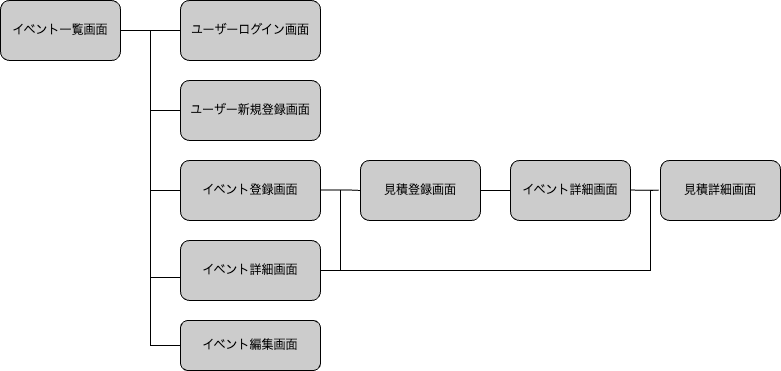

The diagram above was exported from draw.io. Its source (the exported page's mxGraphModel, read from the mxfile embedded in the PNG):
<mxGraphModel dx="1596" dy="667" grid="0" gridSize="10" guides="1" tooltips="1" connect="1" arrows="1" fold="1" page="1" pageScale="1" pageWidth="827" pageHeight="1169" background="#ffffff" math="0" shadow="0">
  <root>
    <mxCell id="0" />
    <mxCell id="1" parent="0" />
    <mxCell id="248" value="イベント一覧画面" style="rounded=1;whiteSpace=wrap;html=1;fillStyle=auto;gradientColor=none;fillColor=#CCCCCC;gradientDirection=north;fontColor=#000000;" parent="1" vertex="1">
      <mxGeometry x="-820" y="110" width="120" height="60" as="geometry" />
    </mxCell>
    <mxCell id="249" value="ユーザーログイン画面" style="rounded=1;whiteSpace=wrap;html=1;fillStyle=auto;gradientColor=none;fillColor=#CCCCCC;gradientDirection=north;fontColor=#000000;" parent="1" vertex="1">
      <mxGeometry x="-640" y="110" width="140" height="60" as="geometry" />
    </mxCell>
    <mxCell id="250" value="ユーザー新規登録画面" style="rounded=1;whiteSpace=wrap;html=1;fillStyle=auto;gradientColor=none;fillColor=#CCCCCC;gradientDirection=north;fontColor=#000000;" parent="1" vertex="1">
      <mxGeometry x="-640" y="190" width="140" height="60" as="geometry" />
    </mxCell>
    <mxCell id="251" value="イベント登録画面" style="rounded=1;whiteSpace=wrap;html=1;fillStyle=auto;gradientColor=none;fillColor=#CCCCCC;gradientDirection=north;fontColor=#000000;" parent="1" vertex="1">
      <mxGeometry x="-640" y="270" width="140" height="60" as="geometry" />
    </mxCell>
    <mxCell id="252" value="イベント詳細画面" style="rounded=1;whiteSpace=wrap;html=1;fillStyle=auto;gradientColor=none;fillColor=#CCCCCC;gradientDirection=north;fontColor=#000000;" parent="1" vertex="1">
      <mxGeometry x="-640" y="350" width="140" height="60" as="geometry" />
    </mxCell>
    <mxCell id="256" value="" style="endArrow=none;html=1;entryX=0;entryY=0.5;entryDx=0;entryDy=0;fontColor=#050505;strokeColor=#000000;" parent="1" target="249" edge="1">
      <mxGeometry width="50" height="50" relative="1" as="geometry">
        <mxPoint x="-700" y="140" as="sourcePoint" />
        <mxPoint x="-650" y="90" as="targetPoint" />
        <Array as="points">
          <mxPoint x="-680" y="140" />
          <mxPoint x="-660" y="140" />
        </Array>
      </mxGeometry>
    </mxCell>
    <mxCell id="257" value="" style="endArrow=none;html=1;entryX=0;entryY=0.5;entryDx=0;entryDy=0;fontColor=#050505;strokeColor=#000000;rounded=0;" parent="1" target="250" edge="1">
      <mxGeometry width="50" height="50" relative="1" as="geometry">
        <mxPoint x="-670" y="140" as="sourcePoint" />
        <mxPoint x="-670" y="210" as="targetPoint" />
        <Array as="points">
          <mxPoint x="-670" y="220" />
        </Array>
      </mxGeometry>
    </mxCell>
    <mxCell id="258" value="" style="endArrow=none;html=1;entryX=0;entryY=0.5;entryDx=0;entryDy=0;fontColor=#050505;strokeColor=#000000;rounded=0;" parent="1" target="251" edge="1">
      <mxGeometry width="50" height="50" relative="1" as="geometry">
        <mxPoint x="-670" y="140" as="sourcePoint" />
        <mxPoint x="-620" y="160" as="targetPoint" />
        <Array as="points">
          <mxPoint x="-670" y="300" />
        </Array>
      </mxGeometry>
    </mxCell>
    <mxCell id="259" value="" style="endArrow=none;html=1;fontColor=#050505;strokeColor=#000000;rounded=0;" parent="1" edge="1">
      <mxGeometry width="50" height="50" relative="1" as="geometry">
        <mxPoint x="-670" y="140" as="sourcePoint" />
        <mxPoint x="-640" y="387" as="targetPoint" />
        <Array as="points">
          <mxPoint x="-670" y="387" />
        </Array>
      </mxGeometry>
    </mxCell>
    <mxCell id="260" value="" style="endArrow=none;html=1;exitX=1;exitY=0.5;exitDx=0;exitDy=0;fontColor=#050505;strokeColor=#000000;rounded=0;" parent="1" source="252" edge="1">
      <mxGeometry width="50" height="50" relative="1" as="geometry">
        <mxPoint x="-500" y="379.5" as="sourcePoint" />
        <mxPoint x="-480" y="300" as="targetPoint" />
        <Array as="points">
          <mxPoint x="-480" y="380" />
        </Array>
      </mxGeometry>
    </mxCell>
    <mxCell id="262" value="" style="endArrow=none;html=1;exitX=1;exitY=0.5;exitDx=0;exitDy=0;fontColor=#050505;strokeColor=#000000;" edge="1" parent="1">
      <mxGeometry width="50" height="50" relative="1" as="geometry">
        <mxPoint x="-500" y="299.5" as="sourcePoint" />
        <mxPoint x="-460" y="300" as="targetPoint" />
        <Array as="points">
          <mxPoint x="-470" y="299.5" />
        </Array>
      </mxGeometry>
    </mxCell>
    <mxCell id="263" value="見積登録画面" style="rounded=1;whiteSpace=wrap;html=1;fillStyle=auto;gradientColor=none;fillColor=#CCCCCC;gradientDirection=north;fontColor=#000000;" vertex="1" parent="1">
      <mxGeometry x="-460" y="270" width="120" height="60" as="geometry" />
    </mxCell>
    <mxCell id="264" value="イベント詳細画面" style="rounded=1;whiteSpace=wrap;html=1;fillStyle=auto;gradientColor=none;fillColor=#CCCCCC;gradientDirection=north;fontColor=#000000;" vertex="1" parent="1">
      <mxGeometry x="-310" y="270" width="120" height="60" as="geometry" />
    </mxCell>
    <mxCell id="267" value="" style="endArrow=none;html=1;exitX=1;exitY=0.5;exitDx=0;exitDy=0;entryX=0;entryY=0.5;entryDx=0;entryDy=0;fontColor=#050505;strokeColor=#000000;" edge="1" parent="1" source="263" target="264">
      <mxGeometry width="50" height="50" relative="1" as="geometry">
        <mxPoint x="-320" y="299.5" as="sourcePoint" />
        <mxPoint x="-290" y="300" as="targetPoint" />
        <Array as="points" />
      </mxGeometry>
    </mxCell>
    <mxCell id="269" value="イベント編集画面" style="rounded=1;whiteSpace=wrap;html=1;fillStyle=auto;gradientColor=none;fillColor=#CCCCCC;gradientDirection=north;fontColor=#000000;" vertex="1" parent="1">
      <mxGeometry x="-640" y="430" width="140" height="50" as="geometry" />
    </mxCell>
    <mxCell id="270" value="" style="endArrow=none;html=1;entryX=0;entryY=0.5;entryDx=0;entryDy=0;fontColor=#050505;strokeColor=#000000;rounded=0;" edge="1" parent="1" target="269">
      <mxGeometry width="50" height="50" relative="1" as="geometry">
        <mxPoint x="-670" y="208" as="sourcePoint" />
        <mxPoint x="-642.94" y="455.02" as="targetPoint" />
        <Array as="points">
          <mxPoint x="-670" y="455" />
        </Array>
      </mxGeometry>
    </mxCell>
    <mxCell id="273" value="見積詳細画面" style="rounded=1;whiteSpace=wrap;html=1;fillStyle=auto;gradientColor=none;fillColor=#CCCCCC;gradientDirection=north;fontColor=#000000;" vertex="1" parent="1">
      <mxGeometry x="-160" y="270" width="120" height="60" as="geometry" />
    </mxCell>
    <mxCell id="277" value="" style="endArrow=none;html=1;exitX=1;exitY=0.5;exitDx=0;exitDy=0;fontColor=#050505;strokeColor=#000000;" edge="1" parent="1">
      <mxGeometry width="50" height="50" relative="1" as="geometry">
        <mxPoint x="-190" y="299.5" as="sourcePoint" />
        <mxPoint x="-170" y="300" as="targetPoint" />
        <Array as="points">
          <mxPoint x="-170" y="300" />
          <mxPoint x="-160" y="299.5" />
        </Array>
      </mxGeometry>
    </mxCell>
    <mxCell id="281" value="" style="endArrow=none;html=1;exitX=1;exitY=0.5;exitDx=0;exitDy=0;fontColor=#000000;strokeColor=#000000;rounded=0;" edge="1" parent="1" source="252">
      <mxGeometry width="50" height="50" relative="1" as="geometry">
        <mxPoint x="-490" y="390" as="sourcePoint" />
        <mxPoint x="-170" y="300" as="targetPoint" />
        <Array as="points">
          <mxPoint x="-170" y="380" />
        </Array>
      </mxGeometry>
    </mxCell>
  </root>
</mxGraphModel>